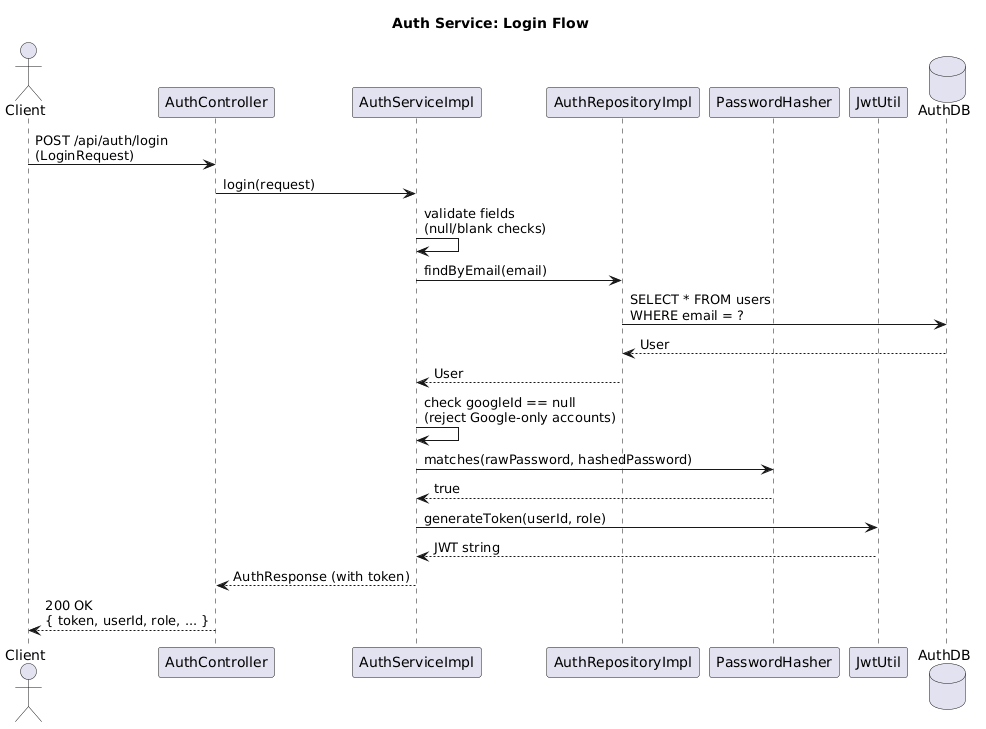

The diagram above was rendered by PlantUML. Its source (embedded in the PNG):
@startuml
title Auth Service: Login Flow

actor Client
participant AuthController
participant AuthServiceImpl
participant AuthRepositoryImpl
participant PasswordHasher
participant JwtUtil
database AuthDB

Client -> AuthController : POST /api/auth/login\n(LoginRequest)
AuthController -> AuthServiceImpl : login(request)
AuthServiceImpl -> AuthServiceImpl : validate fields\n(null/blank checks)
AuthServiceImpl -> AuthRepositoryImpl : findByEmail(email)
AuthRepositoryImpl -> AuthDB : SELECT * FROM users\nWHERE email = ?
AuthDB --> AuthRepositoryImpl : User
AuthRepositoryImpl --> AuthServiceImpl : User
AuthServiceImpl -> AuthServiceImpl : check googleId == null\n(reject Google-only accounts)
AuthServiceImpl -> PasswordHasher : matches(rawPassword, hashedPassword)
PasswordHasher --> AuthServiceImpl : true
AuthServiceImpl -> JwtUtil : generateToken(userId, role)
JwtUtil --> AuthServiceImpl : JWT string
AuthServiceImpl --> AuthController : AuthResponse (with token)
AuthController --> Client : 200 OK\n{ token, userId, role, ... }
@enduml